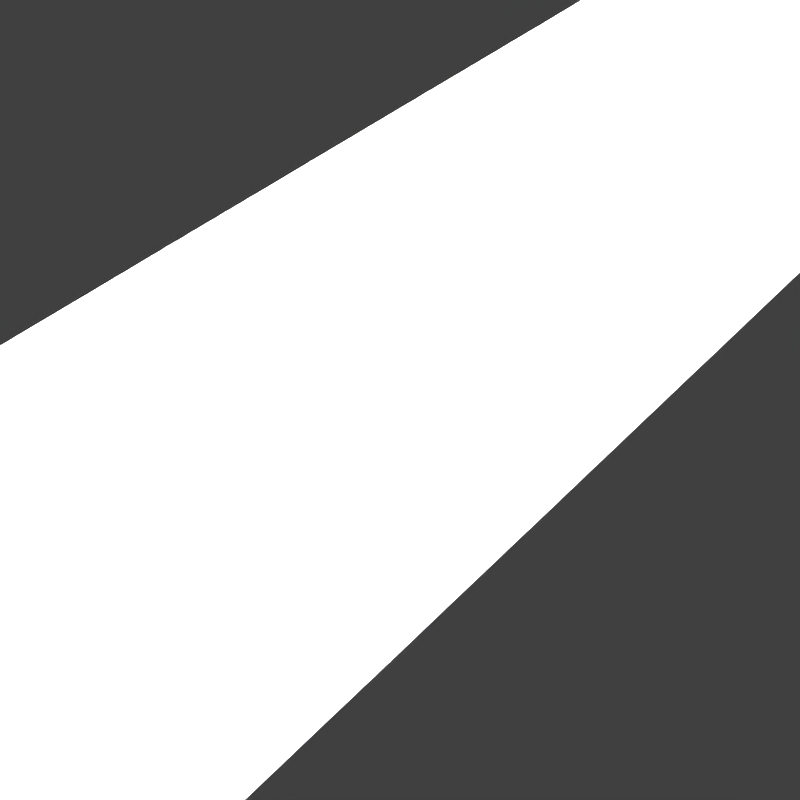 # Source: TestCase24.blend  (saved by Blender 2.78.0; exported with 4.5.12 LTS)
import bpy
from mathutils import Matrix  # noqa: F401  (used for matrix-valued properties, if any)

bpy.ops.wm.read_factory_settings(use_empty=True)
scene = bpy.context.scene
scene.name = 'Scene'

# ---- collections
col_collection_1 = bpy.data.collections.new('Collection 1'); scene.collection.children.link(col_collection_1)
col_collection_4 = bpy.data.collections.new('Collection 4'); scene.collection.children.link(col_collection_4)

# ---- materials (node trees are filled in below, after node groups)
mat_fake_light = bpy.data.materials.new('Fake light')
mat_fake_light.alpha_threshold = 0.0
mat_fake_light.use_transparent_shadow = False
mat_fake_light.diffuse_color = (1.0, 1.0, 1.0, 1.0)
mat_fake_light.specular_color = (0.0, 0.0, 0.0)
mat_fake_light.roughness = 0.5
mat_grey = bpy.data.materials.new('Grey')
mat_grey.alpha_threshold = 0.0
mat_grey.use_transparent_shadow = False
mat_grey.diffuse_color = (0.3, 0.3, 0.3, 1.0)
mat_grey.specular_color = (0.6, 0.6, 0.6)
mat_grey.roughness = 0.5
mat_grey.line_color = (0.0, 0.0, 0.0, 1.0)

# ---- material node trees

# ---- world
world_world = bpy.data.worlds.new('World'); scene.world = world_world
world_world.color = (0.05088, 0.05088, 0.05088)
world_world.use_sun_shadow = False
world_world.sun_shadow_jitter_overblur = 0.0
world_world.cycles.sampling_method = 'NONE'
world_world.cycles.sample_map_resolution = 256

# ---- cameras
cam_camera_001 = bpy.data.cameras.new('Camera.001')
cam_camera_001.clip_end = 100.0
cam_camera_001.lens = 35.0
cam_camera_001.sensor_width = 32.0
cam_camera_001.sensor_height = 18.0
cam_camera_001.ortho_scale = 7.314
cam_camera_001.dof.focus_distance = 0.0
cam_camera_001.dof.aperture_fstop = 128.0

# ---- lights
light_area = bpy.data.lights.new('Area', 'AREA')
light_area.transmission_factor = 0.0
light_area.energy = 6.024e+05
light_area.shadow_buffer_clip_start = 0.5
light_area.shadow_soft_size = 15.0
light_area.shadow_maximum_resolution = 0.006
light_area.use_absolute_resolution = True
light_area.shape = 'RECTANGLE'
light_area.size = 15.0
light_area.size_y = 30.0
light_area.cycles.use_multiple_importance_sampling = False

# ---- meshes
me_plane_001 = bpy.data.meshes.new('Plane.001')
me_plane_001.from_pydata([(-0.4831, -0.7724, -0.2224), (0.4602, -0.7496, 0.1598), (-0.4602, 0.7496, -0.1598), (0.4831, 0.7724, 0.2224)], [], [(0, 1, 3, 2)])
me_plane_001.materials.append(mat_fake_light)
me_plane_001.use_remesh_preserve_volume = False
me_plane_001.use_remesh_preserve_attributes = False
me_plane_001.use_mirror_vertex_groups = False
me_plane_001.update()
me_circle_002 = bpy.data.meshes.new('Circle.002')
me_circle_002.from_pydata([(7.022, 1.266, 1.238), (7.06, 1.219, 1.245), (6.7, 1.266, 2.439), (6.736, 1.219, 2.452), (6.175, 1.266, 3.565), (6.208, 1.219, 3.584), (5.462, 1.266, 4.583), (5.491, 1.219, 4.608), (22.48, 4.833, -30.63), (24.7, 1.94, -29.83), (-8.018, 1.94, 40.34), (-10.06, 4.833, 39.16)], [(2, 0), (1, 3), (3, 5), (5, 7), (4, 2), (6, 4)], [(8, 11, 10, 9)])
me_circle_002.materials.append(mat_grey)
me_circle_002.use_remesh_preserve_volume = False
me_circle_002.use_remesh_preserve_attributes = False
me_circle_002.use_mirror_vertex_groups = False
me_circle_002.update()

# ---- objects
ob_ground_001 = bpy.data.objects.new('Ground.001', me_plane_001)
ob_camera_001 = bpy.data.objects.new('Camera.001', cam_camera_001)
ob_area = bpy.data.objects.new('Area', light_area)
ob_circle = bpy.data.objects.new('Circle', me_circle_002)

# ---- transforms, parenting, visibility, modifiers, constraints
ob_ground_001.location = (37.03, 2.504, 17.69)
ob_ground_001.rotation_euler = (-1.8, -4.763, -1.93)
ob_ground_001.scale = (19.85, 19.85, 19.85)
ob_ground_001.lineart.crease_threshold = 0.0
ob_camera_001.location = (-7.655, 7.859, 1.651)
ob_camera_001.rotation_euler = (0.642, 0.01072, 0.3631)
ob_camera_001.lock_rotations_4d = False
ob_camera_001.empty_display_type = 'ARROWS'
ob_camera_001.color = (0.0, 0.0, 0.0, 0.0)
ob_camera_001.display_type = 'WIRE'
ob_camera_001.lineart.crease_threshold = 0.0
ob_area.location = (35.01, 3.02, 17.42)
ob_area.rotation_euler = (3.142, -5.062, -0.1386)
ob_area.lineart.crease_threshold = 0.0
ob_circle.location = (-9.133, 9.149, 0.2099)
ob_circle.rotation_euler = (1.571, -0.0, -0.0)
ob_circle.scale = (0.1605, 0.1605, 0.1605)
ob_circle.lineart.crease_threshold = 0.0

# ---- collection membership
col_collection_1.objects.link(ob_ground_001)
col_collection_1.objects.link(ob_camera_001)
col_collection_1.objects.link(ob_area)
col_collection_4.objects.link(ob_circle)

# ---- scene / render settings (as saved in the file)
scene.camera = ob_camera_001
scene.frame_start = 1; scene.frame_end = 250; scene.frame_set(0)
scene.render.engine = 'BLENDER_EEVEE_NEXT'
scene.render.resolution_x = 512
scene.render.resolution_y = 512
scene.render.resolution_percentage = 50
scene.render.dither_intensity = 0.0
scene.cycles.use_denoising = False
scene.cycles.samples = 10
scene.cycles.sampling_pattern = 'TABULATED_SOBOL'
scene.cycles.light_sampling_threshold = 0.0
scene.cycles.use_adaptive_sampling = False
scene.cycles.use_light_tree = False
scene.cycles.blur_glossy = 0.0
scene.cycles.pixel_filter_type = 'GAUSSIAN'
scene.cycles.sample_clamp_indirect = 0.0
scene.view_settings.view_transform = 'Standard'
bpy.context.view_layer.update()
